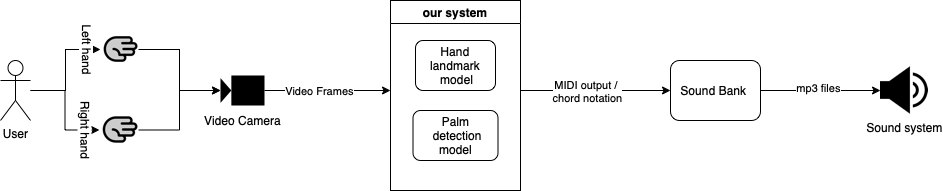

The diagram above was exported from draw.io. Its source (the exported page's mxGraphModel, read from the mxfile embedded in the PNG):
<mxGraphModel dx="946" dy="645" grid="1" gridSize="10" guides="1" tooltips="1" connect="1" arrows="1" fold="1" page="1" pageScale="1" pageWidth="827" pageHeight="1169" math="0" shadow="0">
  <root>
    <mxCell id="0" />
    <mxCell id="1" parent="0" />
    <mxCell id="lWhi5bVkShyIX4W7t_3M-4" style="edgeStyle=orthogonalEdgeStyle;rounded=0;orthogonalLoop=1;jettySize=auto;html=1;entryX=0.5;entryY=1;entryDx=0;entryDy=0;" edge="1" parent="1" source="lWhi5bVkShyIX4W7t_3M-1" target="lWhi5bVkShyIX4W7t_3M-2">
      <mxGeometry relative="1" as="geometry" />
    </mxCell>
    <mxCell id="lWhi5bVkShyIX4W7t_3M-5" style="edgeStyle=orthogonalEdgeStyle;rounded=0;orthogonalLoop=1;jettySize=auto;html=1;entryX=0.5;entryY=1;entryDx=0;entryDy=0;" edge="1" parent="1" source="lWhi5bVkShyIX4W7t_3M-1" target="lWhi5bVkShyIX4W7t_3M-3">
      <mxGeometry relative="1" as="geometry" />
    </mxCell>
    <mxCell id="lWhi5bVkShyIX4W7t_3M-1" value="User" style="shape=umlActor;verticalLabelPosition=bottom;verticalAlign=top;html=1;outlineConnect=0;" vertex="1" parent="1">
      <mxGeometry x="50" y="240" width="30" height="60" as="geometry" />
    </mxCell>
    <mxCell id="lWhi5bVkShyIX4W7t_3M-7" style="edgeStyle=orthogonalEdgeStyle;rounded=0;orthogonalLoop=1;jettySize=auto;html=1;entryX=1;entryY=0.5;entryDx=0;entryDy=0;entryPerimeter=0;" edge="1" parent="1" source="lWhi5bVkShyIX4W7t_3M-2" target="lWhi5bVkShyIX4W7t_3M-6">
      <mxGeometry relative="1" as="geometry" />
    </mxCell>
    <mxCell id="lWhi5bVkShyIX4W7t_3M-2" value="Left hand" style="shape=image;html=1;verticalAlign=top;verticalLabelPosition=bottom;labelBackgroundColor=#ffffff;imageAspect=0;aspect=fixed;image=https://cdn0.iconfinder.com/data/icons/phosphor-bold-vol-3-1/256/hand-palm-duotone-128.png;rotation=90;" vertex="1" parent="1">
      <mxGeometry x="150" y="210" width="38" height="38" as="geometry" />
    </mxCell>
    <mxCell id="lWhi5bVkShyIX4W7t_3M-8" style="edgeStyle=orthogonalEdgeStyle;rounded=0;orthogonalLoop=1;jettySize=auto;html=1;entryX=1;entryY=0.5;entryDx=0;entryDy=0;entryPerimeter=0;" edge="1" parent="1" source="lWhi5bVkShyIX4W7t_3M-3" target="lWhi5bVkShyIX4W7t_3M-6">
      <mxGeometry relative="1" as="geometry" />
    </mxCell>
    <mxCell id="lWhi5bVkShyIX4W7t_3M-3" value="Right hand" style="shape=image;html=1;verticalAlign=top;verticalLabelPosition=bottom;labelBackgroundColor=#ffffff;imageAspect=0;aspect=fixed;image=https://cdn0.iconfinder.com/data/icons/phosphor-bold-vol-3-1/256/hand-palm-duotone-128.png;rotation=90;" vertex="1" parent="1">
      <mxGeometry x="149" y="290" width="39" height="39" as="geometry" />
    </mxCell>
    <mxCell id="lWhi5bVkShyIX4W7t_3M-12" style="edgeStyle=orthogonalEdgeStyle;rounded=0;orthogonalLoop=1;jettySize=auto;html=1;" edge="1" parent="1" source="lWhi5bVkShyIX4W7t_3M-6">
      <mxGeometry relative="1" as="geometry">
        <mxPoint x="440" y="270" as="targetPoint" />
      </mxGeometry>
    </mxCell>
    <mxCell id="lWhi5bVkShyIX4W7t_3M-13" value="Video Frames" style="edgeLabel;html=1;align=center;verticalAlign=middle;resizable=0;points=[];" vertex="1" connectable="0" parent="lWhi5bVkShyIX4W7t_3M-12">
      <mxGeometry x="-0.1429" relative="1" as="geometry">
        <mxPoint as="offset" />
      </mxGeometry>
    </mxCell>
    <mxCell id="lWhi5bVkShyIX4W7t_3M-6" value="" style="shape=mxgraph.signs.tech.video_camera;html=1;pointerEvents=1;fillColor=#000000;strokeColor=none;verticalLabelPosition=bottom;verticalAlign=top;align=center;rotation=-180;" vertex="1" parent="1">
      <mxGeometry x="270" y="255" width="44" height="30" as="geometry" />
    </mxCell>
    <mxCell id="lWhi5bVkShyIX4W7t_3M-9" value="Video Camera" style="text;html=1;align=center;verticalAlign=middle;resizable=0;points=[];autosize=1;strokeColor=none;fillColor=none;" vertex="1" parent="1">
      <mxGeometry x="242" y="285" width="100" height="30" as="geometry" />
    </mxCell>
    <mxCell id="lWhi5bVkShyIX4W7t_3M-15" style="edgeStyle=orthogonalEdgeStyle;rounded=0;orthogonalLoop=1;jettySize=auto;html=1;entryX=0;entryY=0.5;entryDx=0;entryDy=0;" edge="1" parent="1" target="lWhi5bVkShyIX4W7t_3M-23">
      <mxGeometry relative="1" as="geometry">
        <mxPoint x="570" y="270" as="sourcePoint" />
        <mxPoint x="780" y="270" as="targetPoint" />
      </mxGeometry>
    </mxCell>
    <mxCell id="lWhi5bVkShyIX4W7t_3M-17" value="MIDI output / &lt;br&gt;chord notation" style="edgeLabel;html=1;align=center;verticalAlign=middle;resizable=0;points=[];" vertex="1" connectable="0" parent="lWhi5bVkShyIX4W7t_3M-15">
      <mxGeometry x="0.1444" relative="1" as="geometry">
        <mxPoint x="-20" as="offset" />
      </mxGeometry>
    </mxCell>
    <mxCell id="lWhi5bVkShyIX4W7t_3M-20" value="our system" style="swimlane;whiteSpace=wrap;html=1;" vertex="1" parent="1">
      <mxGeometry x="440" y="180" width="130" height="190" as="geometry" />
    </mxCell>
    <mxCell id="lWhi5bVkShyIX4W7t_3M-22" value="Hand landmark&lt;br&gt;&amp;nbsp;model" style="rounded=1;whiteSpace=wrap;html=1;" vertex="1" parent="lWhi5bVkShyIX4W7t_3M-20">
      <mxGeometry x="25" y="40" width="80" height="50" as="geometry" />
    </mxCell>
    <mxCell id="lWhi5bVkShyIX4W7t_3M-21" value="Palm&lt;br&gt;&amp;nbsp;detection model" style="rounded=1;whiteSpace=wrap;html=1;" vertex="1" parent="lWhi5bVkShyIX4W7t_3M-20">
      <mxGeometry x="22.5" y="110" width="85" height="50" as="geometry" />
    </mxCell>
    <mxCell id="lWhi5bVkShyIX4W7t_3M-25" value="" style="edgeStyle=orthogonalEdgeStyle;rounded=0;orthogonalLoop=1;jettySize=auto;html=1;" edge="1" parent="1" source="lWhi5bVkShyIX4W7t_3M-23" target="lWhi5bVkShyIX4W7t_3M-24">
      <mxGeometry relative="1" as="geometry" />
    </mxCell>
    <mxCell id="lWhi5bVkShyIX4W7t_3M-26" value="mp3 files&lt;br&gt;" style="edgeLabel;html=1;align=center;verticalAlign=middle;resizable=0;points=[];" vertex="1" connectable="0" parent="lWhi5bVkShyIX4W7t_3M-25">
      <mxGeometry x="-0.0444" y="3" relative="1" as="geometry">
        <mxPoint as="offset" />
      </mxGeometry>
    </mxCell>
    <mxCell id="lWhi5bVkShyIX4W7t_3M-23" value="Sound Bank&amp;nbsp;" style="rounded=1;whiteSpace=wrap;html=1;" vertex="1" parent="1">
      <mxGeometry x="720" y="240" width="90" height="60" as="geometry" />
    </mxCell>
    <mxCell id="lWhi5bVkShyIX4W7t_3M-24" value="Sound system" style="shape=image;html=1;verticalAlign=top;verticalLabelPosition=bottom;labelBackgroundColor=#ffffff;imageAspect=0;aspect=fixed;image=https://cdn4.iconfinder.com/data/icons/essential-app-2/16/volume-sound-speaker-lound-128.png" vertex="1" parent="1">
      <mxGeometry x="930" y="246" width="48" height="48" as="geometry" />
    </mxCell>
  </root>
</mxGraphModel>